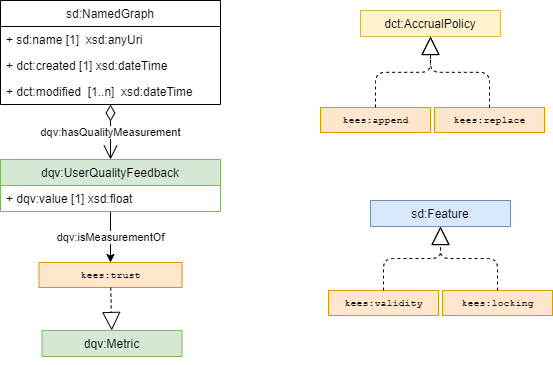

The diagram above was exported from draw.io. Its source (the exported page's mxGraphModel, read from the mxfile embedded in the PNG):
<mxGraphModel dx="716" dy="413" grid="1" gridSize="10" guides="1" tooltips="1" connect="1" arrows="1" fold="1" page="1" pageScale="1" pageWidth="827" pageHeight="1169" math="0" shadow="0">
  <root>
    <mxCell id="0" />
    <mxCell id="1" parent="0" />
    <mxCell id="UQkebgdOZS4tozUkuk9I-130" value="sd:NamedGraph" style="swimlane;fontStyle=0;childLayout=stackLayout;horizontal=1;startSize=26;fillColor=none;horizontalStack=0;resizeParent=1;resizeParentMax=0;resizeLast=0;collapsible=1;marginBottom=0;labelBackgroundColor=#ffffff;" parent="1" vertex="1">
      <mxGeometry x="40" y="40" width="220" height="104" as="geometry" />
    </mxCell>
    <mxCell id="wDsUcgemnllDzhnXRBTp-1" value="+ sd:name [1]  xsd:anyUri" style="text;strokeColor=none;fillColor=none;align=left;verticalAlign=top;spacingLeft=4;spacingRight=4;overflow=hidden;rotatable=0;points=[[0,0.5],[1,0.5]];portConstraint=eastwest;labelBackgroundColor=#ffffff;" parent="UQkebgdOZS4tozUkuk9I-130" vertex="1">
      <mxGeometry y="26" width="220" height="26" as="geometry" />
    </mxCell>
    <mxCell id="kTnOyyViBY-lleCnEzvv-21" value="+ dct:created [1] xsd:dateTime" style="text;strokeColor=none;fillColor=none;align=left;verticalAlign=top;spacingLeft=4;spacingRight=4;overflow=hidden;rotatable=0;points=[[0,0.5],[1,0.5]];portConstraint=eastwest;labelBackgroundColor=#ffffff;" parent="UQkebgdOZS4tozUkuk9I-130" vertex="1">
      <mxGeometry y="52" width="220" height="26" as="geometry" />
    </mxCell>
    <mxCell id="NSoIYJmWoff3Sn7QuUuB-122" value="+ dct:modified  [1..n]  xsd:dateTime" style="text;strokeColor=none;fillColor=none;align=left;verticalAlign=top;spacingLeft=4;spacingRight=4;overflow=hidden;rotatable=0;points=[[0,0.5],[1,0.5]];portConstraint=eastwest;labelBackgroundColor=#ffffff;" parent="UQkebgdOZS4tozUkuk9I-130" vertex="1">
      <mxGeometry y="78" width="220" height="26" as="geometry" />
    </mxCell>
    <mxCell id="NSoIYJmWoff3Sn7QuUuB-13" value="dct:AccrualPolicy" style="swimlane;fontStyle=0;childLayout=stackLayout;horizontal=1;startSize=26;fillColor=#fff2cc;horizontalStack=0;resizeParent=1;resizeParentMax=0;resizeLast=0;collapsible=1;marginBottom=0;strokeColor=#d6b656;labelBackgroundColor=none;" parent="1" vertex="1" collapsed="1">
      <mxGeometry x="400" y="50" width="140" height="26" as="geometry">
        <mxRectangle x="370" y="480" width="190" height="52" as="alternateBounds" />
      </mxGeometry>
    </mxCell>
    <mxCell id="NSoIYJmWoff3Sn7QuUuB-14" value="&lt;pre style=&quot;font-size: 10px&quot;&gt;kees:append&lt;/pre&gt;" style="html=1;fontSize=10;fillColor=#ffe6cc;strokeColor=#d79b00;" parent="1" vertex="1">
      <mxGeometry x="360" y="147" width="110" height="25" as="geometry" />
    </mxCell>
    <mxCell id="NSoIYJmWoff3Sn7QuUuB-15" value="&lt;pre style=&quot;font-size: 10px&quot;&gt;kees:replace&lt;/pre&gt;" style="html=1;fontSize=10;fillColor=#ffe6cc;strokeColor=#d79b00;" parent="1" vertex="1">
      <mxGeometry x="474" y="147" width="110" height="25" as="geometry" />
    </mxCell>
    <mxCell id="NSoIYJmWoff3Sn7QuUuB-16" value="" style="endArrow=block;endSize=16;endFill=0;html=1;labelBackgroundColor=#ffffff;dashed=1;edgeStyle=elbowEdgeStyle;elbow=vertical;" parent="1" source="NSoIYJmWoff3Sn7QuUuB-15" target="NSoIYJmWoff3Sn7QuUuB-13" edge="1">
      <mxGeometry width="160" relative="1" as="geometry">
        <mxPoint x="337.42178770949727" y="301.5" as="sourcePoint" />
        <mxPoint x="496.5" y="269" as="targetPoint" />
      </mxGeometry>
    </mxCell>
    <mxCell id="NSoIYJmWoff3Sn7QuUuB-17" value="" style="endArrow=block;endSize=16;endFill=0;html=1;labelBackgroundColor=#ffffff;dashed=1;edgeStyle=elbowEdgeStyle;elbow=vertical;" parent="1" source="NSoIYJmWoff3Sn7QuUuB-14" target="NSoIYJmWoff3Sn7QuUuB-13" edge="1">
      <mxGeometry width="160" relative="1" as="geometry">
        <mxPoint x="227.54450261780107" y="-17" as="sourcePoint" />
        <mxPoint x="496.5" y="269" as="targetPoint" />
      </mxGeometry>
    </mxCell>
    <mxCell id="0rwF9fOBqVWEL0T2ci-V-2" value="dqv:isMeasurementOf" style="edgeStyle=none;rounded=0;orthogonalLoop=1;jettySize=auto;html=1;endArrow=classic;endFill=1;" edge="1" parent="1" source="xmWVHcRmhZy_YjukuUh_-10" target="xmWVHcRmhZy_YjukuUh_-15">
      <mxGeometry relative="1" as="geometry">
        <mxPoint x="269" y="302" as="targetPoint" />
      </mxGeometry>
    </mxCell>
    <mxCell id="xmWVHcRmhZy_YjukuUh_-10" value="dqv:UserQualityFeedback" style="swimlane;fontStyle=0;childLayout=stackLayout;horizontal=1;startSize=26;horizontalStack=0;resizeParent=1;resizeParentMax=0;resizeLast=0;collapsible=1;marginBottom=0;labelBackgroundColor=none;fillColor=#d5e8d4;strokeColor=#82b366;" parent="1" vertex="1">
      <mxGeometry x="40" y="199" width="220" height="52" as="geometry" />
    </mxCell>
    <mxCell id="xmWVHcRmhZy_YjukuUh_-12" value="+ dqv:value [1] xsd:float" style="text;strokeColor=none;fillColor=none;align=left;verticalAlign=top;spacingLeft=4;spacingRight=4;overflow=hidden;rotatable=0;points=[[0,0.5],[1,0.5]];portConstraint=eastwest;labelBackgroundColor=#ffffff;" parent="xmWVHcRmhZy_YjukuUh_-10" vertex="1">
      <mxGeometry y="26" width="220" height="26" as="geometry" />
    </mxCell>
    <mxCell id="xmWVHcRmhZy_YjukuUh_-15" value="&lt;pre style=&quot;font-size: 10px&quot;&gt;kees:trust&lt;/pre&gt;" style="html=1;fontSize=10;fillColor=#ffe6cc;strokeColor=#d79b00;" parent="1" vertex="1">
      <mxGeometry x="78.5" y="302" width="143" height="25" as="geometry" />
    </mxCell>
    <mxCell id="0rwF9fOBqVWEL0T2ci-V-1" value="dqv:hasQualityMeasurement" style="endArrow=open;html=1;endSize=12;startArrow=diamondThin;startSize=14;startFill=0;labelBackgroundColor=#ffffff;" edge="1" parent="1" source="UQkebgdOZS4tozUkuk9I-130" target="xmWVHcRmhZy_YjukuUh_-10">
      <mxGeometry relative="1" as="geometry">
        <mxPoint x="-71" y="52" as="sourcePoint" />
        <mxPoint x="-71" y="117" as="targetPoint" />
      </mxGeometry>
    </mxCell>
    <mxCell id="0rwF9fOBqVWEL0T2ci-V-4" value="sd:Feature" style="swimlane;fontStyle=0;childLayout=stackLayout;horizontal=1;startSize=26;fillColor=#dae8fc;horizontalStack=0;resizeParent=1;resizeParentMax=0;resizeLast=0;collapsible=1;marginBottom=0;strokeColor=#6c8ebf;labelBackgroundColor=none;" vertex="1" collapsed="1" parent="1">
      <mxGeometry x="410" y="240" width="140" height="26" as="geometry">
        <mxRectangle x="370" y="480" width="190" height="52" as="alternateBounds" />
      </mxGeometry>
    </mxCell>
    <mxCell id="0rwF9fOBqVWEL0T2ci-V-5" value="&lt;pre style=&quot;font-size: 10px&quot;&gt;kees:validity&lt;/pre&gt;" style="html=1;fontSize=10;fillColor=#ffe6cc;strokeColor=#d79b00;" vertex="1" parent="1">
      <mxGeometry x="368" y="330" width="110" height="25" as="geometry" />
    </mxCell>
    <mxCell id="0rwF9fOBqVWEL0T2ci-V-6" value="&lt;pre style=&quot;font-size: 10px&quot;&gt;kees:locking&lt;/pre&gt;" style="html=1;fontSize=10;fillColor=#ffe6cc;strokeColor=#d79b00;" vertex="1" parent="1">
      <mxGeometry x="482" y="330" width="110" height="25" as="geometry" />
    </mxCell>
    <mxCell id="0rwF9fOBqVWEL0T2ci-V-7" value="" style="endArrow=block;endSize=16;endFill=0;html=1;labelBackgroundColor=#ffffff;dashed=1;edgeStyle=elbowEdgeStyle;elbow=vertical;" edge="1" parent="1" source="0rwF9fOBqVWEL0T2ci-V-5" target="0rwF9fOBqVWEL0T2ci-V-4">
      <mxGeometry width="160" relative="1" as="geometry">
        <mxPoint x="425" y="157" as="sourcePoint" />
        <mxPoint x="480" y="86" as="targetPoint" />
      </mxGeometry>
    </mxCell>
    <mxCell id="0rwF9fOBqVWEL0T2ci-V-8" value="" style="endArrow=block;endSize=16;endFill=0;html=1;labelBackgroundColor=#ffffff;dashed=1;edgeStyle=elbowEdgeStyle;elbow=vertical;" edge="1" parent="1" source="0rwF9fOBqVWEL0T2ci-V-6" target="0rwF9fOBqVWEL0T2ci-V-4">
      <mxGeometry width="160" relative="1" as="geometry">
        <mxPoint x="433" y="340" as="sourcePoint" />
        <mxPoint x="490" y="275.9999999999999" as="targetPoint" />
      </mxGeometry>
    </mxCell>
    <mxCell id="0rwF9fOBqVWEL0T2ci-V-11" value="dqv:Metric" style="swimlane;fontStyle=0;childLayout=stackLayout;horizontal=1;startSize=26;fillColor=#d5e8d4;horizontalStack=0;resizeParent=1;resizeParentMax=0;resizeLast=0;collapsible=1;marginBottom=0;strokeColor=#82b366;labelBackgroundColor=none;" vertex="1" collapsed="1" parent="1">
      <mxGeometry x="81.5" y="370" width="140" height="26" as="geometry">
        <mxRectangle x="370" y="480" width="190" height="52" as="alternateBounds" />
      </mxGeometry>
    </mxCell>
    <mxCell id="0rwF9fOBqVWEL0T2ci-V-12" value="" style="endArrow=block;endSize=16;endFill=0;html=1;labelBackgroundColor=#ffffff;dashed=1;elbow=vertical;" edge="1" parent="1" source="xmWVHcRmhZy_YjukuUh_-15" target="0rwF9fOBqVWEL0T2ci-V-11">
      <mxGeometry width="160" relative="1" as="geometry">
        <mxPoint x="433" y="340" as="sourcePoint" />
        <mxPoint x="490" y="275.9999999999999" as="targetPoint" />
      </mxGeometry>
    </mxCell>
    <mxCell id="0rwF9fOBqVWEL0T2ci-V-13" style="edgeStyle=none;rounded=0;orthogonalLoop=1;jettySize=auto;html=1;exitX=0.75;exitY=1;exitDx=0;exitDy=0;dashed=1;endArrow=classic;endFill=1;" edge="1" parent="1" source="0rwF9fOBqVWEL0T2ci-V-11" target="0rwF9fOBqVWEL0T2ci-V-11">
      <mxGeometry relative="1" as="geometry" />
    </mxCell>
  </root>
</mxGraphModel>